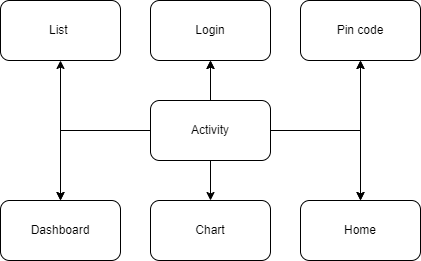

The diagram above was exported from draw.io. Its source (the exported page's mxGraphModel, read from the mxfile embedded in the PNG):
<mxGraphModel dx="1050" dy="549" grid="1" gridSize="10" guides="1" tooltips="1" connect="1" arrows="1" fold="1" page="1" pageScale="1" pageWidth="850" pageHeight="1100" math="0" shadow="0">
  <root>
    <mxCell id="0" />
    <mxCell id="1" parent="0" />
    <mxCell id="D4uzol-i5LLZfXSHrPHv-1" value="" style="edgeStyle=orthogonalEdgeStyle;rounded=0;orthogonalLoop=1;jettySize=auto;html=1;" edge="1" parent="1" source="D4uzol-i5LLZfXSHrPHv-9" target="D4uzol-i5LLZfXSHrPHv-10">
      <mxGeometry relative="1" as="geometry" />
    </mxCell>
    <mxCell id="D4uzol-i5LLZfXSHrPHv-2" value="" style="edgeStyle=orthogonalEdgeStyle;rounded=0;orthogonalLoop=1;jettySize=auto;html=1;" edge="1" parent="1" source="D4uzol-i5LLZfXSHrPHv-9" target="D4uzol-i5LLZfXSHrPHv-10">
      <mxGeometry relative="1" as="geometry" />
    </mxCell>
    <mxCell id="D4uzol-i5LLZfXSHrPHv-3" value="" style="edgeStyle=orthogonalEdgeStyle;rounded=0;orthogonalLoop=1;jettySize=auto;html=1;" edge="1" parent="1" source="D4uzol-i5LLZfXSHrPHv-9" target="D4uzol-i5LLZfXSHrPHv-11">
      <mxGeometry relative="1" as="geometry" />
    </mxCell>
    <mxCell id="D4uzol-i5LLZfXSHrPHv-4" value="" style="edgeStyle=orthogonalEdgeStyle;rounded=0;orthogonalLoop=1;jettySize=auto;html=1;" edge="1" parent="1" source="D4uzol-i5LLZfXSHrPHv-9" target="D4uzol-i5LLZfXSHrPHv-12">
      <mxGeometry relative="1" as="geometry" />
    </mxCell>
    <mxCell id="D4uzol-i5LLZfXSHrPHv-5" value="" style="edgeStyle=orthogonalEdgeStyle;rounded=0;orthogonalLoop=1;jettySize=auto;html=1;" edge="1" parent="1" source="D4uzol-i5LLZfXSHrPHv-9" target="D4uzol-i5LLZfXSHrPHv-13">
      <mxGeometry relative="1" as="geometry" />
    </mxCell>
    <mxCell id="D4uzol-i5LLZfXSHrPHv-6" value="" style="edgeStyle=orthogonalEdgeStyle;rounded=0;orthogonalLoop=1;jettySize=auto;html=1;" edge="1" parent="1" source="D4uzol-i5LLZfXSHrPHv-9" target="D4uzol-i5LLZfXSHrPHv-12">
      <mxGeometry relative="1" as="geometry" />
    </mxCell>
    <mxCell id="D4uzol-i5LLZfXSHrPHv-7" value="" style="edgeStyle=orthogonalEdgeStyle;rounded=0;orthogonalLoop=1;jettySize=auto;html=1;" edge="1" parent="1" source="D4uzol-i5LLZfXSHrPHv-9" target="D4uzol-i5LLZfXSHrPHv-11">
      <mxGeometry relative="1" as="geometry" />
    </mxCell>
    <mxCell id="D4uzol-i5LLZfXSHrPHv-8" value="" style="edgeStyle=orthogonalEdgeStyle;rounded=0;orthogonalLoop=1;jettySize=auto;html=1;" edge="1" parent="1" source="D4uzol-i5LLZfXSHrPHv-9" target="D4uzol-i5LLZfXSHrPHv-14">
      <mxGeometry relative="1" as="geometry" />
    </mxCell>
    <mxCell id="D4uzol-i5LLZfXSHrPHv-15" value="" style="edgeStyle=orthogonalEdgeStyle;rounded=0;orthogonalLoop=1;jettySize=auto;html=1;" edge="1" parent="1" source="D4uzol-i5LLZfXSHrPHv-9" target="D4uzol-i5LLZfXSHrPHv-14">
      <mxGeometry relative="1" as="geometry" />
    </mxCell>
    <mxCell id="D4uzol-i5LLZfXSHrPHv-17" value="" style="edgeStyle=orthogonalEdgeStyle;rounded=0;orthogonalLoop=1;jettySize=auto;html=1;" edge="1" parent="1" source="D4uzol-i5LLZfXSHrPHv-9" target="D4uzol-i5LLZfXSHrPHv-16">
      <mxGeometry relative="1" as="geometry" />
    </mxCell>
    <mxCell id="D4uzol-i5LLZfXSHrPHv-9" value="Activity" style="rounded=1;whiteSpace=wrap;html=1;" vertex="1" parent="1">
      <mxGeometry x="370" y="220" width="120" height="60" as="geometry" />
    </mxCell>
    <mxCell id="D4uzol-i5LLZfXSHrPHv-10" value="Login" style="rounded=1;whiteSpace=wrap;html=1;" vertex="1" parent="1">
      <mxGeometry x="370" y="120" width="120" height="60" as="geometry" />
    </mxCell>
    <mxCell id="D4uzol-i5LLZfXSHrPHv-11" value="Pin code" style="rounded=1;whiteSpace=wrap;html=1;" vertex="1" parent="1">
      <mxGeometry x="520" y="120" width="120" height="60" as="geometry" />
    </mxCell>
    <mxCell id="D4uzol-i5LLZfXSHrPHv-12" value="Dashboard" style="rounded=1;whiteSpace=wrap;html=1;" vertex="1" parent="1">
      <mxGeometry x="220" y="320" width="120" height="60" as="geometry" />
    </mxCell>
    <mxCell id="D4uzol-i5LLZfXSHrPHv-13" value="List&amp;nbsp;" style="rounded=1;whiteSpace=wrap;html=1;" vertex="1" parent="1">
      <mxGeometry x="220" y="120" width="120" height="60" as="geometry" />
    </mxCell>
    <mxCell id="D4uzol-i5LLZfXSHrPHv-14" value="Home" style="rounded=1;whiteSpace=wrap;html=1;" vertex="1" parent="1">
      <mxGeometry x="520" y="320" width="120" height="60" as="geometry" />
    </mxCell>
    <mxCell id="D4uzol-i5LLZfXSHrPHv-16" value="Chart" style="rounded=1;whiteSpace=wrap;html=1;" vertex="1" parent="1">
      <mxGeometry x="370" y="320" width="120" height="60" as="geometry" />
    </mxCell>
  </root>
</mxGraphModel>